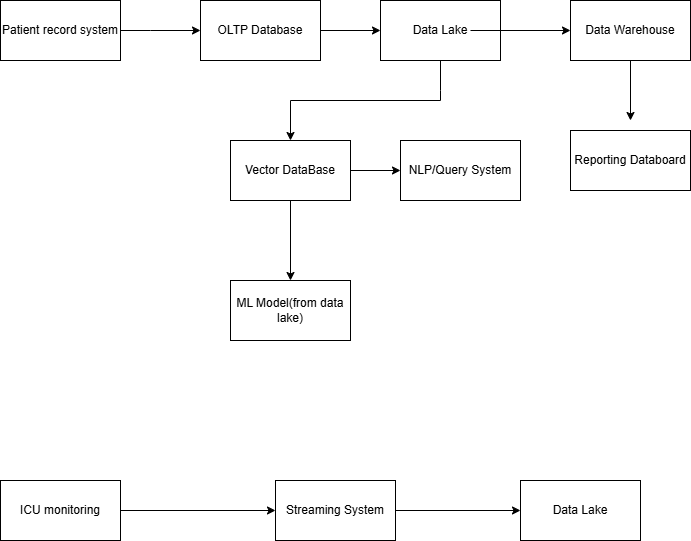

The diagram above was exported from draw.io. Its source (the exported page's mxGraphModel, read from the mxfile embedded in the PNG):
<mxGraphModel dx="1418" dy="746" grid="1" gridSize="10" guides="1" tooltips="1" connect="1" arrows="1" fold="1" page="1" pageScale="1" pageWidth="850" pageHeight="1100" math="0" shadow="0">
  <root>
    <mxCell id="0" />
    <mxCell id="1" parent="0" />
    <mxCell id="MWomSiPFdvjVfiD6OQpO-1" parent="1" style="rounded=0;whiteSpace=wrap;html=1;" value="Patient record system" vertex="1">
      <mxGeometry height="60" width="120" x="30" y="40" as="geometry" />
    </mxCell>
    <mxCell id="MWomSiPFdvjVfiD6OQpO-2" edge="1" parent="1" source="MWomSiPFdvjVfiD6OQpO-1" style="endArrow=classic;html=1;rounded=0;exitX=1;exitY=0.5;exitDx=0;exitDy=0;" value="">
      <mxGeometry height="50" relative="1" width="50" as="geometry">
        <Array as="points">
          <mxPoint x="180" y="70" />
        </Array>
        <mxPoint x="170" y="70" as="sourcePoint" />
        <mxPoint x="230" y="70" as="targetPoint" />
      </mxGeometry>
    </mxCell>
    <mxCell id="MWomSiPFdvjVfiD6OQpO-3" parent="1" style="rounded=0;whiteSpace=wrap;html=1;" value="OLTP Database" vertex="1">
      <mxGeometry height="60" width="120" x="230" y="40" as="geometry" />
    </mxCell>
    <mxCell id="MWomSiPFdvjVfiD6OQpO-4" edge="1" parent="1" style="endArrow=classic;html=1;rounded=0;entryX=0;entryY=0.5;entryDx=0;entryDy=0;" target="MWomSiPFdvjVfiD6OQpO-5" value="">
      <mxGeometry height="50" relative="1" width="50" as="geometry">
        <mxPoint x="350" y="70" as="sourcePoint" />
        <mxPoint x="380" y="70" as="targetPoint" />
      </mxGeometry>
    </mxCell>
    <mxCell id="MWomSiPFdvjVfiD6OQpO-5" parent="1" style="rounded=0;whiteSpace=wrap;html=1;" value="Data Lake" vertex="1">
      <mxGeometry height="60" width="120" x="410" y="40" as="geometry" />
    </mxCell>
    <mxCell id="MWomSiPFdvjVfiD6OQpO-6" edge="1" parent="1" style="endArrow=classic;html=1;rounded=0;" target="MWomSiPFdvjVfiD6OQpO-7" value="">
      <mxGeometry height="50" relative="1" width="50" as="geometry">
        <mxPoint x="500" y="70" as="sourcePoint" />
        <mxPoint x="590" y="70" as="targetPoint" />
      </mxGeometry>
    </mxCell>
    <mxCell id="MWomSiPFdvjVfiD6OQpO-7" parent="1" style="rounded=0;whiteSpace=wrap;html=1;" value="Data Warehouse" vertex="1">
      <mxGeometry height="60" width="120" x="600" y="40" as="geometry" />
    </mxCell>
    <mxCell id="MWomSiPFdvjVfiD6OQpO-9" edge="1" parent="1" source="MWomSiPFdvjVfiD6OQpO-7" style="endArrow=classic;html=1;rounded=0;" value="">
      <mxGeometry height="50" relative="1" width="50" as="geometry">
        <mxPoint x="650" y="120" as="sourcePoint" />
        <mxPoint x="660" y="160" as="targetPoint" />
      </mxGeometry>
    </mxCell>
    <mxCell id="MWomSiPFdvjVfiD6OQpO-10" parent="1" style="rounded=0;whiteSpace=wrap;html=1;" value="Reporting Databoard" vertex="1">
      <mxGeometry height="60" width="120" x="600" y="170" as="geometry" />
    </mxCell>
    <mxCell id="MWomSiPFdvjVfiD6OQpO-11" edge="1" parent="1" source="MWomSiPFdvjVfiD6OQpO-5" style="endArrow=classic;html=1;rounded=0;" value="">
      <mxGeometry height="50" relative="1" width="50" as="geometry">
        <Array as="points">
          <mxPoint x="470" y="130" />
          <mxPoint x="470" y="140" />
          <mxPoint x="320" y="140" />
        </Array>
        <mxPoint x="440" y="180" as="sourcePoint" />
        <mxPoint x="320" y="180" as="targetPoint" />
      </mxGeometry>
    </mxCell>
    <mxCell id="MWomSiPFdvjVfiD6OQpO-12" parent="1" style="rounded=0;whiteSpace=wrap;html=1;" value="Vector DataBase" vertex="1">
      <mxGeometry height="60" width="120" x="260" y="180" as="geometry" />
    </mxCell>
    <mxCell id="MWomSiPFdvjVfiD6OQpO-13" edge="1" parent="1" source="MWomSiPFdvjVfiD6OQpO-12" style="endArrow=classic;html=1;rounded=0;exitX=1;exitY=0.5;exitDx=0;exitDy=0;" value="">
      <mxGeometry height="50" relative="1" width="50" as="geometry">
        <mxPoint x="400" y="360" as="sourcePoint" />
        <mxPoint x="430" y="210" as="targetPoint" />
      </mxGeometry>
    </mxCell>
    <mxCell id="MWomSiPFdvjVfiD6OQpO-14" parent="1" style="rounded=0;whiteSpace=wrap;html=1;" value="NLP/Query System" vertex="1">
      <mxGeometry height="60" width="120" x="430" y="180" as="geometry" />
    </mxCell>
    <mxCell id="MWomSiPFdvjVfiD6OQpO-15" edge="1" parent="1" source="MWomSiPFdvjVfiD6OQpO-12" style="endArrow=classic;html=1;rounded=0;exitX=0.5;exitY=1;exitDx=0;exitDy=0;" value="">
      <mxGeometry height="50" relative="1" width="50" as="geometry">
        <mxPoint x="400" y="360" as="sourcePoint" />
        <mxPoint x="320" y="320" as="targetPoint" />
      </mxGeometry>
    </mxCell>
    <mxCell id="MWomSiPFdvjVfiD6OQpO-16" parent="1" style="rounded=0;whiteSpace=wrap;html=1;" value="ML Model(from data lake)" vertex="1">
      <mxGeometry height="60" width="120" x="260" y="320" as="geometry" />
    </mxCell>
    <mxCell id="MWomSiPFdvjVfiD6OQpO-17" parent="1" style="rounded=0;whiteSpace=wrap;html=1;" value="ICU monitoring" vertex="1">
      <mxGeometry height="60" width="120" x="30" y="520" as="geometry" />
    </mxCell>
    <mxCell id="MWomSiPFdvjVfiD6OQpO-18" parent="1" style="rounded=0;whiteSpace=wrap;html=1;" value="Streaming System" vertex="1">
      <mxGeometry height="60" width="120" x="305" y="520" as="geometry" />
    </mxCell>
    <mxCell id="MWomSiPFdvjVfiD6OQpO-19" parent="1" style="rounded=0;whiteSpace=wrap;html=1;" value="Data Lake" vertex="1">
      <mxGeometry height="60" width="120" x="550" y="520" as="geometry" />
    </mxCell>
    <mxCell id="MWomSiPFdvjVfiD6OQpO-20" edge="1" parent="1" source="MWomSiPFdvjVfiD6OQpO-17" style="endArrow=classic;html=1;rounded=0;exitX=1;exitY=0.5;exitDx=0;exitDy=0;entryX=0;entryY=0.5;entryDx=0;entryDy=0;" target="MWomSiPFdvjVfiD6OQpO-18" value="">
      <mxGeometry height="50" relative="1" width="50" as="geometry">
        <mxPoint x="420" y="420" as="sourcePoint" />
        <mxPoint x="470" y="370" as="targetPoint" />
      </mxGeometry>
    </mxCell>
    <mxCell id="MWomSiPFdvjVfiD6OQpO-21" edge="1" parent="1" source="MWomSiPFdvjVfiD6OQpO-18" style="endArrow=classic;html=1;rounded=0;exitX=1;exitY=0.5;exitDx=0;exitDy=0;entryX=0;entryY=0.5;entryDx=0;entryDy=0;" target="MWomSiPFdvjVfiD6OQpO-19" value="">
      <mxGeometry height="50" relative="1" width="50" as="geometry">
        <mxPoint x="420" y="420" as="sourcePoint" />
        <mxPoint x="470" y="370" as="targetPoint" />
      </mxGeometry>
    </mxCell>
  </root>
</mxGraphModel>